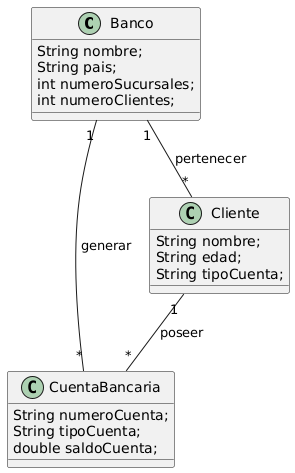

The diagram above was rendered by PlantUML. Its source (embedded in the PNG):
@startuml
class Banco{
String nombre;
String pais;
int numeroSucursales;
int numeroClientes;

}

class CuentaBancaria{
String numeroCuenta;
String tipoCuenta;
double saldoCuenta;
}

class Cliente{
String nombre; 
String edad; 
String tipoCuenta;
}

Banco "1" -- "*" CuentaBancaria : generar
Banco "1" -- "*" Cliente : pertenecer
Cliente "1" -- "*" CuentaBancaria : poseer
@enduml